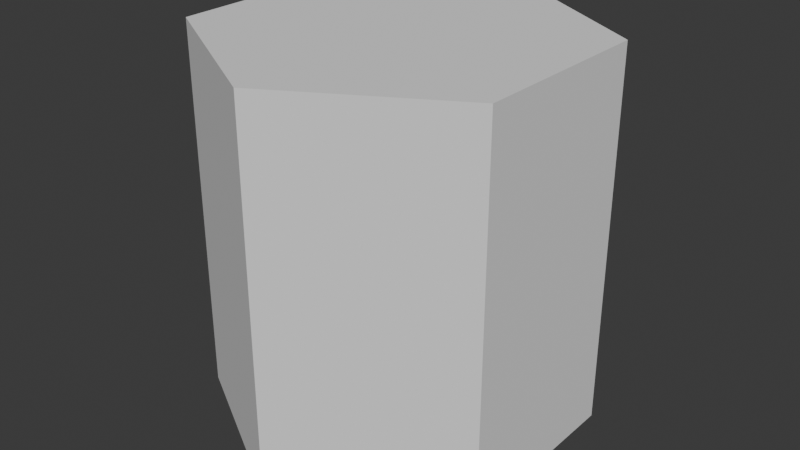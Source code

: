 # Source: with-type-input.blend  (saved by Blender 4.0.36; exported with 4.5.12 LTS)
import bpy
from mathutils import Matrix  # noqa: F401  (used for matrix-valued properties, if any)

bpy.ops.wm.read_factory_settings(use_empty=True)
scene = bpy.context.scene
scene.name = 'Scene'

# ---- collections
col_collection = bpy.data.collections.new('Collection'); scene.collection.children.link(col_collection)

# ---- node groups
ng_geometry_nodes = bpy.data.node_groups.new('Geometry Nodes', 'GeometryNodeTree')
_s = ng_geometry_nodes.interface.new_socket(name='Geometry', in_out='OUTPUT', socket_type='NodeSocketGeometry')
_s = ng_geometry_nodes.interface.new_socket(name='Socket', in_out='INPUT', socket_type='NodeSocketFloat')
_s = ng_geometry_nodes.interface.new_socket(name='Geometry', in_out='INPUT', socket_type='NodeSocketGeometry')
ng_geometry_nodes.is_modifier = True
_N = ng_geometry_nodes.nodes; _L = ng_geometry_nodes.links
n0 = _N.new('NodeFrame'); n0.name = 'Frame.001'; n0.location = (-1012, -369)
n0.label = 'Select edge midpoints'
n0.width = 559
n1 = _N.new('NodeFrame'); n1.name = 'Frame.002'; n1.location = (-375, -522)
n1.label = 'Center with random offset'
n1.width = 930
n2 = _N.new('NodeFrame'); n2.name = 'Frame'; n2.location = (-1828, 313)
n2.label = 'Create inner hexagon'
n2.width = 790
n3 = _N.new('NodeFrame'); n3.name = 'Frame.003'; n3.location = (-2799, -150)
n3.label = 'Lookup edge type'
n3.width = 1530
n4 = _N.new('GeometryNodeInputIndex'); n4.name = 'Index'; n4.location = (30, -248)
n5 = _N.new('FunctionNodeCompare'); n5.name = 'Compare'; n5.location = (204, -198)
n5.operation = 'GREATER_EQUAL'
n5.data_type = 'INT'
n5.inputs[3].default_value = 3
n5.inputs[6].default_value = (0.0, 0.0, 0.0, 0.0)
n5.inputs[7].default_value = (0.0, 0.0, 0.0, 0.0)
n6 = _N.new('FunctionNodeCompare'); n6.name = 'Compare.001'; n6.location = (208, -40)
n6.operation = 'LESS_EQUAL'
n6.data_type = 'INT'
n6.inputs[3].default_value = 5
n6.inputs[6].default_value = (0.0, 0.0, 0.0, 0.0)
n6.inputs[7].default_value = (0.0, 0.0, 0.0, 0.0)
n7 = _N.new('FunctionNodeBooleanMath'); n7.name = 'Boolean Math'; n7.location = (389, -124)
n8 = _N.new('GeometryNodeMeshGrid'); n8.name = 'Grid'; n8.location = (30, -40)
n8.inputs[0].default_value = 0.0
n8.inputs[1].default_value = 0.0
n8.inputs[2].default_value = 1
n8.inputs[3].default_value = 1
n9 = _N.new('GeometryNodeSetPosition'); n9.name = 'Set Position'; n9.location = (214, -58)
n10 = _N.new('FunctionNodeRandomValue'); n10.name = 'Random Value'; n10.location = (33, -223)
n10.hide = True
n10.data_type = 'FLOAT_VECTOR'
n10.inputs[0].default_value = (-0.2, -0.2, 0.0)
n10.inputs[1].default_value = (0.2, 0.2, 0.0)
n11 = _N.new('GeometryNodeMeshToPoints'); n11.name = 'Mesh to Points'; n11.location = (377, -56)
n12 = _N.new('GeometryNodeDuplicateElements'); n12.name = 'Duplicate Elements'; n12.location = (558, -49)
n13 = _N.new('GeometryNodeSetID'); n13.name = 'Set ID'; n13.location = (761, -85)
n14 = _N.new('NodeGroupOutput'); n14.name = 'Group Output'; n14.location = (2131, -63)
n15 = _N.new('GeometryNodeSeparateGeometry'); n15.name = 'Separate Geometry'; n15.location = (-339, -189)
n16 = _N.new('GeometryNodeSetID'); n16.name = 'Set ID.001'; n16.location = (24, -171)
n17 = _N.new('GeometryNodeInputIndex'); n17.name = 'Index.001'; n17.location = (-167, -153)
n18 = _N.new('GeometryNodeAttributeDomainSize'); n18.name = 'Domain Size'; n18.location = (-158, -258)
n18.component = 'POINTCLOUD'
n19 = _N.new('GeometryNodeJoinGeometry'); n19.name = 'Join Geometry'; n19.location = (729, -289)
n20 = _N.new('GeometryNodeInputID'); n20.name = 'ID'; n20.location = (727, -380)
n21 = _N.new('GeometryNodePointsToCurves'); n21.name = 'Points to Curves.001'; n21.location = (898, -303)
n22 = _N.new('GeometryNodeCurvePrimitiveCircle'); n22.name = 'Curve Circle'; n22.location = (30, -109)
n22.inputs[0].default_value = 6
n22.inputs[4].default_value = 0.866
n23 = _N.new('GeometryNodeCurveToPoints'); n23.name = 'Curve to Points'; n23.location = (222, -40)
n23.inputs[1].default_value = 6
n24 = _N.new('GeometryNodeStoreNamedAttribute'); n24.name = 'Store Named Attribute'; n24.location = (433, -97)
n24.data_type = 'INT'
n24.inputs[2].default_value = 'direction'
n25 = _N.new('GeometryNodeInputIndex'); n25.name = 'Index.002'; n25.location = (220, -257)
n26 = _N.new('ShaderNodeMath'); n26.name = 'Math.002'; n26.location = (1360, -72)
n26.operation = 'ROUND'
n27 = _N.new('ShaderNodeMath'); n27.name = 'Math.001'; n27.location = (1202, -40)
n27.operation = 'MULTIPLY'
n27.inputs[1].default_value = 3.0
n28 = _N.new('ShaderNodeSeparateXYZ'); n28.name = 'Separate XYZ'; n28.location = (1045, -46)
n29 = _N.new('ShaderNodeCombineXYZ'); n29.name = 'Combine XYZ'; n29.location = (548, -104)
n29.inputs[1].default_value = 0.5
n30 = _N.new('ShaderNodeMath'); n30.name = 'Math.003'; n30.location = (187, -111)
n31 = _N.new('GeometryNodeInputIndex'); n31.name = 'Index.003'; n31.location = (30, -118)
n32 = _N.new('ShaderNodeMath'); n32.name = 'Math'; n32.location = (381, -130)
n32.operation = 'DIVIDE'
n32.inputs[1].default_value = 6.0
n33 = _N.new('GeometryNodeImageTexture'); n33.name = 'Image Texture'; n33.location = (725, -52)
n33.extension = 'EXTEND'
n33.inputs[0].default_value = None
n34 = _N.new('GeometryNodeStoreNamedAttribute'); n34.name = 'Store Named Attribute.001'; n34.location = (620, -109)
n34.data_type = 'INT'
n34.inputs[2].default_value = 'type'
n35 = _N.new('GeometryNodeViewer'); n35.name = 'Viewer'; n35.location = (-779, 292)
n4.parent = n0
n5.parent = n0
n6.parent = n0
n7.parent = n0
n8.parent = n1
n9.parent = n1
n10.parent = n1
n11.parent = n1
n12.parent = n1
n13.parent = n1
n22.parent = n2
n23.parent = n2
n24.parent = n2
n25.parent = n2
n26.parent = n3
n27.parent = n3
n28.parent = n3
n29.parent = n3
n30.parent = n3
n31.parent = n3
n32.parent = n3
n33.parent = n3
n34.parent = n2
_L.new(n22.outputs[0], n23.inputs[0])
_L.new(n4.outputs[0], n5.inputs[2])
_L.new(n4.outputs[0], n6.inputs[2])
_L.new(n6.outputs[0], n7.inputs[0])
_L.new(n5.outputs[0], n7.inputs[1])
_L.new(n7.outputs[0], n15.inputs[1])
_L.new(n10.outputs[0], n9.inputs[3])
_L.new(n8.outputs[0], n9.inputs[0])
_L.new(n19.outputs[0], n21.inputs[0])
_L.new(n9.outputs[0], n11.inputs[0])
_L.new(n11.outputs[0], n12.inputs[0])
_L.new(n15.outputs[0], n18.inputs[0])
_L.new(n16.outputs[0], n19.inputs[0])
_L.new(n18.outputs[0], n12.inputs[2])
_L.new(n12.outputs[0], n13.inputs[0])
_L.new(n12.outputs[1], n13.inputs[2])
_L.new(n13.outputs[0], n19.inputs[0])
_L.new(n15.outputs[0], n16.inputs[0])
_L.new(n17.outputs[0], n16.inputs[2])
_L.new(n20.outputs[0], n21.inputs[1])
_L.new(n21.outputs[0], n14.inputs[0])
_L.new(n23.outputs[0], n24.inputs[0])
_L.new(n25.outputs[0], n24.inputs[3])
_L.new(n24.outputs[0], n34.inputs[0])
_L.new(n27.outputs[0], n26.inputs[0])
_L.new(n33.outputs[0], n28.inputs[0])
_L.new(n28.outputs[0], n27.inputs[0])
_L.new(n26.outputs[0], n34.inputs[3])
_L.new(n31.outputs[0], n30.inputs[0])
_L.new(n30.outputs[0], n32.inputs[0])
_L.new(n32.outputs[0], n29.inputs[0])
_L.new(n29.outputs[0], n33.inputs[1])
_L.new(n34.outputs[0], n15.inputs[0])
_L.new(n34.outputs[0], n35.inputs[0])
n14.is_active_output = True

# ---- world
world_world = bpy.data.worlds.new('World'); scene.world = world_world
world_world.use_nodes = True; world_world.node_tree.nodes.clear()
_N = world_world.node_tree.nodes; _L = world_world.node_tree.links
n0 = _N.new('ShaderNodeOutputWorld'); n0.name = 'World Output'; n0.location = (300, 300)
n1 = _N.new('ShaderNodeBackground'); n1.name = 'Background'; n1.location = (10, 300)
n1.inputs[0].default_value = (0.05088, 0.05088, 0.05088, 1.0)
_L.new(n1.outputs[0], n0.inputs[0])
n0.is_active_output = True
world_world.color = (0.05088, 0.05088, 0.05088)
world_world.use_sun_shadow = False
world_world.sun_shadow_jitter_overblur = 0.0

# ---- meshes
me_plane = bpy.data.meshes.new('Plane')
me_plane.from_pydata([(-1.0, -1.0, 0.0), (1.0, -1.0, 0.0), (-1.0, 1.0, 0.0), (1.0, 1.0, 0.0)], [], [(0, 1, 3, 2)])
_uv = me_plane.uv_layers.new(name='UVMap')
_uv.uv.foreach_set('vector', [0.0, 0.0, 1.0, 0.0, 1.0, 1.0, 0.0, 1.0])
me_plane.update()
me_cylinder = bpy.data.meshes.new('Cylinder')
me_cylinder.from_pydata([(0.0, 1.0, -1.0), (0.0, 1.0, 1.0), (0.866, 0.5, -1.0), (0.866, 0.5, 1.0), (0.866, -0.5, -1.0), (0.866, -0.5, 1.0), (0.0, -1.0, -1.0), (0.0, -1.0, 1.0), (-0.866, -0.5, -1.0), (-0.866, -0.5, 1.0), (-0.866, 0.5, -1.0), (-0.866, 0.5, 1.0)], [], [(0, 1, 3, 2), (2, 3, 5, 4), (4, 5, 7, 6), (6, 7, 9, 8), (3, 1, 11, 9, 7, 5), (8, 9, 11, 10), (10, 11, 1, 0), (0, 2, 4, 6, 8, 10)])
_uv = me_cylinder.uv_layers.new(name='UVMap')
_uv.uv.foreach_set('vector', [1.0, 0.5, 1.0, 1.0, 0.8333, 1.0, 0.8333, 0.5, 0.8333, 0.5, 0.8333, 1.0, 0.6667, 1.0, 0.6667, 0.5, 0.6667, 0.5, 0.6667, 1.0, 0.5, 1.0, 0.5, 0.5, 0.5, 0.5, 0.5, 1.0, 0.3333, 1.0, 0.3333, 0.5, 0.4578, 0.37, 0.25, 0.49, 0.04215, 0.37, 0.04215, 0.13, 0.25, 0.01, 0.4578, 0.13, 0.3333, 0.5, 0.3333, 1.0, 0.1667, 1.0, 0.1667, 0.5, 0.1667, 0.5, 0.1667, 1.0, -8.941e-08, 1.0, -8.941e-08, 0.5, 0.75, 0.49, 0.9578, 0.37, 0.9578, 0.13, 0.75, 0.01, 0.5422, 0.13, 0.5422, 0.37])
me_cylinder.update()

# ---- objects
ob_plane = bpy.data.objects.new('Plane', me_plane)
ob_cylinder = bpy.data.objects.new('Cylinder', me_cylinder)

# ---- transforms, parenting, visibility, modifiers, constraints
ob_plane.location = (0.0, 0.0, 0.0)
_m = ob_plane.modifiers.new('GeometryNodes', 'NODES')
_m.node_group = ng_geometry_nodes
ob_cylinder.location = (0.0, 0.0, -1.025)

# ---- collection membership
col_collection.objects.link(ob_plane)
col_collection.objects.link(ob_cylinder)

# ---- scene / render settings (as saved in the file)
scene.frame_start = 1; scene.frame_end = 250; scene.frame_set(1)
scene.render.engine = 'BLENDER_EEVEE_NEXT'
scene.cycles.sampling_pattern = 'TABULATED_SOBOL'
bpy.context.view_layer.update()

# ---- added for rendering (the .blend has no active camera and no usable light): camera, sun
cam_auto = bpy.data.cameras.new('AutoCamera')
cam_auto.lens = 50.0
cam_auto.sensor_width = 36.0
cam_auto.clip_end = 1000.0
ob_auto_camera = bpy.data.objects.new('AutoCamera', cam_auto)
scene.collection.objects.link(ob_auto_camera)
ob_auto_camera.location = (3.08235, -3.69882, 1.45363)
ob_auto_camera.rotation_euler = (1.09748, -7.21219e-08, 0.694738)
scene.camera = ob_auto_camera
light_auto_sun = bpy.data.lights.new('AutoSun', 'SUN')
light_auto_sun.energy = 3.0
light_auto_sun.angle = 0.0523599
ob_auto_sun = bpy.data.objects.new('AutoSun', light_auto_sun)
scene.collection.objects.link(ob_auto_sun)
ob_auto_sun.rotation_euler = (0.872665, 0.174533, 0.523599)
bpy.context.view_layer.update()
